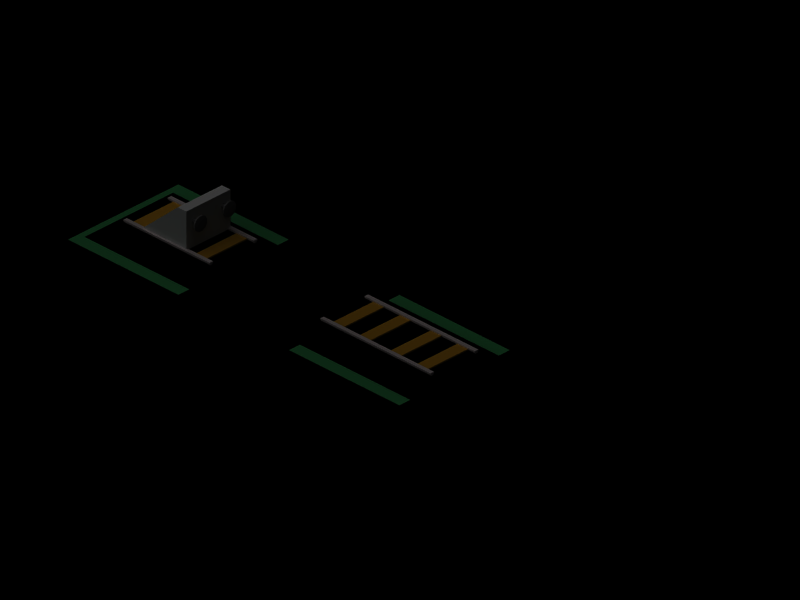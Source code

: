 # Source: rails.blend  (saved by Blender 2.35.0; exported with 4.5.12 LTS)
import bpy
from mathutils import Matrix  # noqa: F401  (used for matrix-valued properties, if any)

bpy.ops.wm.read_factory_settings(use_empty=True)
scene = bpy.context.scene
scene.name = '1'

# ---- collections
col_collection_1 = bpy.data.collections.new('Collection 1'); scene.collection.children.link(col_collection_1)

# ---- materials (node trees are filled in below, after node groups)
mat_material = bpy.data.materials.new('Material')
mat_material.alpha_threshold = 0.0
mat_material.preview_render_type = 'FLAT'
mat_material.diffuse_color = (0.3039, 0.3039, 0.3039, 1.0)
mat_material.roughness = 0.5
mat_material.line_color = (0.0, 0.0, 0.0, 1.0)
mat_grass = bpy.data.materials.new('Grass')
mat_grass.alpha_threshold = 0.0
mat_grass.preview_render_type = 'FLAT'
mat_grass.diffuse_color = (0.1765, 0.5401, 0.2794, 1.0)
mat_grass.roughness = 0.5
mat_grass.line_color = (0.0, 0.0, 0.0, 1.0)
mat_stone = bpy.data.materials.new('Stone')
mat_stone.alpha_threshold = 0.0
mat_stone.preview_render_type = 'FLAT'
mat_stone.diffuse_color = (0.0, 0.0, 0.0, 1.0)
mat_stone.roughness = 0.5
mat_stone.specular_intensity = 0.3556
mat_stone.line_color = (0.0, 0.0, 0.0, 1.0)
mat_rails = bpy.data.materials.new('Rails')
mat_rails.alpha_threshold = 0.0
mat_rails.preview_render_type = 'FLAT'
mat_rails.diffuse_color = (0.7251, 0.6767, 0.6767, 1.0)
mat_rails.roughness = 0.5
mat_rails.specular_intensity = 1.3
mat_rails.line_color = (0.0, 0.0, 0.0, 1.0)
mat_wood = bpy.data.materials.new('Wood')
mat_wood.alpha_threshold = 0.0
mat_wood.preview_render_type = 'FLAT'
mat_wood.diffuse_color = (0.6932, 0.4737, 0.08942, 1.0)
mat_wood.roughness = 0.5
mat_wood.line_color = (0.0, 0.0, 0.0, 1.0)

# ---- material node trees

# ---- cameras
cam_camera = bpy.data.cameras.new('Camera')
cam_camera.type = 'ORTHO'
cam_camera.passepartout_alpha = 0.2
cam_camera.clip_end = 100.0
cam_camera.lens = 10.0
cam_camera.ortho_scale = 25.6
cam_camera.show_passepartout = False
cam_camera.show_safe_areas = True
cam_camera.dof.focus_distance = 0.0
cam_camera.dof.aperture_fstop = 128.0

# ---- lights
light_lamp_001 = bpy.data.lights.new('Lamp.001', 'POINT')
light_lamp_001.transmission_factor = 0.0
light_lamp_001.energy = 100.0
light_lamp_001.shadow_buffer_clip_start = 0.5
light_lamp_001.shadow_soft_size = 1.0
light_lamp_001.shadow_maximum_resolution = 0.006
light_lamp_001.use_absolute_resolution = True
light_lamp_001.cycles.use_multiple_importance_sampling = False
light_lamp = bpy.data.lights.new('Lamp', 'SUN')
light_lamp.transmission_factor = 0.0
light_lamp.angle = 1.571
light_lamp.energy = 1.0
light_lamp.shadow_buffer_clip_start = 0.5
light_lamp.shadow_soft_size = 1.0
light_lamp.shadow_cascade_max_distance = 1000.0
light_lamp.cycles.use_multiple_importance_sampling = False

# ---- meshes
me_cylinder_001 = bpy.data.meshes.new('Cylinder.001')
me_cylinder_001.from_pydata([(0.2033, 0.2033, -0.03046), (0.2778, 0.07443, -0.03046), (0.2778, -0.07443, -0.03046), (0.2033, -0.2033, -0.03046), (0.07443, -0.2778, -0.03046), (-0.07443, -0.2778, -0.03046), (-0.2033, -0.2033, -0.03046), (-0.2778, -0.07443, -0.03046), (-0.2778, 0.07443, -0.03046), (-0.2033, 0.2033, -0.03046), (-0.07443, 0.2778, -0.03046), (0.07443, 0.2778, -0.03046), (0.2033, 0.2033, 0.03046), (0.2778, 0.07443, 0.03046), (0.2778, -0.07443, 0.03046), (0.2033, -0.2033, 0.03046), (0.07443, -0.2778, 0.03046), (-0.07443, -0.2778, 0.03046), (-0.2033, -0.2033, 0.03046), (-0.2778, -0.07443, 0.03046), (-0.2778, 0.07443, 0.03046), (-0.2033, 0.2033, 0.03046), (-0.07443, 0.2778, 0.03046), (0.07443, 0.2778, 0.03046), (3.4e-15, -9.686e-11, 0.05224), (0.03647, 0.1361, 0.05224), (-0.03647, 0.1361, 0.05224), (-0.09963, 0.09963, 0.05224), (-0.1361, 0.03647, 0.05224), (-0.1361, -0.03647, 0.05224), (-0.09963, -0.09963, 0.05224), (-0.03647, -0.1361, 0.05224), (0.03647, -0.1361, 0.05224), (0.09963, -0.09963, 0.05224), (0.1361, -0.03647, 0.05224), (0.1361, 0.03647, 0.05224), (0.09963, 0.09963, 0.05224), (0.02206, 0.08234, -0.03064), (-0.02206, 0.08234, -0.03064), (-0.06028, 0.06028, -0.03064), (-0.08234, 0.02206, -0.03064), (-0.08234, -0.02206, -0.03064), (-0.06028, -0.06028, -0.03064), (-0.02206, -0.08234, -0.03064), (0.02206, -0.08234, -0.03064), (0.06028, -0.06028, -0.03064), (0.08234, -0.02206, -0.03064), (0.08234, 0.02206, -0.03064), (0.06028, 0.06028, -0.03064), (0.06028, 0.06028, -0.4165), (0.08234, 0.02206, -0.4165), (0.08234, -0.02206, -0.4165), (0.06028, -0.06028, -0.4165), (0.02206, -0.08234, -0.4165), (-0.02206, -0.08234, -0.4165), (-0.06028, -0.06028, -0.4165), (-0.08234, -0.02206, -0.4165), (-0.08234, 0.02206, -0.4165), (-0.06028, 0.06028, -0.4165), (-0.02206, 0.08234, -0.4165), (0.02206, 0.08234, -0.4165), (-1.448e-09, 2.333e-08, -0.4165), (-1.11, 0.2033, -0.03046), (-1.035, 0.07443, -0.03046), (-1.035, -0.07443, -0.03046), (-1.11, -0.2033, -0.03046), (-1.239, -0.2778, -0.03046), (-1.387, -0.2778, -0.03046), (-1.516, -0.2033, -0.03046), (-1.591, -0.07443, -0.03046), (-1.591, 0.07443, -0.03046), (-1.516, 0.2033, -0.03046), (-1.387, 0.2778, -0.03046), (-1.239, 0.2778, -0.03046), (-1.11, 0.2033, 0.03046), (-1.035, 0.07443, 0.03046), (-1.035, -0.07443, 0.03046), (-1.11, -0.2033, 0.03046), (-1.239, -0.2778, 0.03046), (-1.387, -0.2778, 0.03046), (-1.516, -0.2033, 0.03046), (-1.591, -0.07443, 0.03046), (-1.591, 0.07443, 0.03046), (-1.516, 0.2033, 0.03046), (-1.387, 0.2778, 0.03046), (-1.239, 0.2778, 0.03046), (-1.313, -3.084e-08, 0.05224), (-1.277, 0.1361, 0.05224), (-1.349, 0.1361, 0.05224), (-1.413, 0.09963, 0.05224), (-1.449, 0.03647, 0.05224), (-1.449, -0.03647, 0.05224), (-1.413, -0.09963, 0.05224), (-1.349, -0.1361, 0.05224), (-1.277, -0.1361, 0.05224), (-1.213, -0.09963, 0.05224), (-1.177, -0.03647, 0.05224), (-1.177, 0.03647, 0.05224), (-1.213, 0.09963, 0.05224), (-1.291, 0.08234, -0.03064), (-1.335, 0.08234, -0.03064), (-1.373, 0.06028, -0.03064), (-1.395, 0.02206, -0.03064), (-1.395, -0.02206, -0.03064), (-1.373, -0.06028, -0.03064), (-1.335, -0.08234, -0.03064), (-1.291, -0.08234, -0.03064), (-1.253, -0.06028, -0.03064), (-1.231, -0.02206, -0.03064), (-1.231, 0.02206, -0.03064), (-1.253, 0.06028, -0.03064), (-1.253, 0.06028, -0.4165), (-1.231, 0.02206, -0.4165), (-1.231, -0.02206, -0.4165), (-1.253, -0.06028, -0.4165), (-1.291, -0.08234, -0.4165), (-1.335, -0.08234, -0.4165), (-1.373, -0.06028, -0.4165), (-1.395, -0.02206, -0.4165), (-1.395, 0.02206, -0.4165), (-1.373, 0.06028, -0.4165), (-1.335, 0.08234, -0.4165), (-1.291, 0.08234, -0.4165), (-1.313, -7.874e-09, -0.4165)], [], [(0, 12, 13, 1), (1, 13, 14, 2), (2, 14, 15, 3), (3, 15, 16, 4), (4, 16, 17, 5), (5, 17, 18, 6), (6, 18, 19, 7), (7, 19, 20, 8), (8, 20, 21, 9), (9, 21, 22, 10), (10, 22, 23, 11), (12, 0, 11, 23), (12, 23, 25, 36), (23, 22, 26, 25), (22, 21, 27, 26), (21, 20, 28, 27), (20, 19, 29, 28), (19, 18, 30, 29), (18, 17, 31, 30), (17, 16, 32, 31), (16, 15, 33, 32), (15, 14, 34, 33), (14, 13, 35, 34), (13, 12, 36, 35), (24, 35, 36), (24, 34, 35), (24, 33, 34), (24, 32, 33), (24, 31, 32), (24, 30, 31), (24, 29, 30), (24, 28, 29), (24, 27, 28), (24, 26, 27), (24, 25, 26), (24, 36, 25), (11, 0, 48, 37), (10, 11, 37, 38), (9, 10, 38, 39), (8, 9, 39, 40), (7, 8, 40, 41), (6, 7, 41, 42), (5, 6, 42, 43), (4, 5, 43, 44), (3, 4, 44, 45), (2, 3, 45, 46), (1, 2, 46, 47), (0, 1, 47, 48), (48, 47, 50, 49), (47, 46, 51, 50), (46, 45, 52, 51), (45, 44, 53, 52), (44, 43, 54, 53), (43, 42, 55, 54), (42, 41, 56, 55), (41, 40, 57, 56), (40, 39, 58, 57), (39, 38, 59, 58), (38, 37, 60, 59), (37, 48, 49, 60), (61, 49, 50), (61, 50, 51), (61, 51, 52), (61, 52, 53), (61, 53, 54), (61, 54, 55), (61, 55, 56), (61, 56, 57), (61, 57, 58), (61, 58, 59), (61, 59, 60), (60, 49, 61), (62, 74, 75, 63), (63, 75, 76, 64), (64, 76, 77, 65), (65, 77, 78, 66), (66, 78, 79, 67), (67, 79, 80, 68), (68, 80, 81, 69), (69, 81, 82, 70), (70, 82, 83, 71), (71, 83, 84, 72), (72, 84, 85, 73), (74, 62, 73, 85), (74, 85, 87, 98), (85, 84, 88, 87), (84, 83, 89, 88), (83, 82, 90, 89), (82, 81, 91, 90), (81, 80, 92, 91), (80, 79, 93, 92), (79, 78, 94, 93), (78, 77, 95, 94), (77, 76, 96, 95), (76, 75, 97, 96), (75, 74, 98, 97), (86, 97, 98), (86, 96, 97), (86, 95, 96), (86, 94, 95), (86, 93, 94), (86, 92, 93), (86, 91, 92), (86, 90, 91), (86, 89, 90), (86, 88, 89), (86, 87, 88), (86, 98, 87), (73, 62, 110, 99), (72, 73, 99, 100), (71, 72, 100, 101), (70, 71, 101, 102), (69, 70, 102, 103), (68, 69, 103, 104), (67, 68, 104, 105), (66, 67, 105, 106), (65, 66, 106, 107), (64, 65, 107, 108), (63, 64, 108, 109), (62, 63, 109, 110), (110, 109, 112, 111), (109, 108, 113, 112), (108, 107, 114, 113), (107, 106, 115, 114), (106, 105, 116, 115), (105, 104, 117, 116), (104, 103, 118, 117), (103, 102, 119, 118), (102, 101, 120, 119), (101, 100, 121, 120), (100, 99, 122, 121), (99, 110, 111, 122), (123, 111, 112), (123, 112, 113), (123, 113, 114), (123, 114, 115), (123, 115, 116), (123, 116, 117), (123, 117, 118), (123, 118, 119), (123, 119, 120), (123, 120, 121), (123, 121, 122), (122, 111, 123)])
me_cylinder_001.materials.append(mat_material)
me_cylinder_001.use_remesh_preserve_volume = False
me_cylinder_001.use_remesh_preserve_attributes = False
me_cylinder_001.use_mirror_vertex_groups = False
me_cylinder_001.update()
me_cube_015 = bpy.data.meshes.new('Cube.015')
me_cube_015.from_pydata([(13.86, 2.001, 7.939), (15.47, 0.5657, 7.939), (13.47, 0.5657, 7.939), (13.47, 2.001, 7.939), (13.86, 2.001, 9.939), (15.47, 0.5657, 9.939), (13.47, 0.5657, 9.939), (13.47, 2.001, 9.939)], [], [(0, 1, 2, 3), (4, 7, 6, 5), (0, 4, 5, 1), (1, 5, 6, 2), (2, 6, 7, 3), (4, 0, 3, 7)])
me_cube_015.use_remesh_preserve_volume = False
me_cube_015.use_remesh_preserve_attributes = False
me_cube_015.use_mirror_vertex_groups = False
me_cube_015.update()
me_plane_003 = bpy.data.meshes.new('Plane.003')
me_plane_003.from_pydata([(2.5, 2.5, 0.0), (2.5, -2.5, 0.0), (-2.5, -2.5, 0.0), (-2.5, 2.5, 0.0)], [], [(0, 3, 2, 1)])
me_plane_003.materials.append(mat_grass)
me_plane_003.use_remesh_preserve_volume = False
me_plane_003.use_remesh_preserve_attributes = False
me_plane_003.use_mirror_vertex_groups = False
me_plane_003.update()
me_plane_002 = bpy.data.meshes.new('Plane.002')
me_plane_002.from_pydata([(2.0, 2.242, 0.0), (2.0, -2.5, 0.0), (-2.0, -2.5, 0.0), (-2.0, 2.242, 0.0), (-1.3, 1.616, 0.5), (-1.3, -2.5, 0.5), (1.3, -2.5, 0.5), (1.3, 1.616, 0.5)], [], [(0, 3, 2, 1), (0, 1, 6, 7), (1, 2, 5, 6), (2, 3, 4, 5), (3, 0, 7, 4), (7, 4, 5, 6)])
me_plane_002.materials.append(mat_stone)
me_plane_002.use_remesh_preserve_volume = False
me_plane_002.use_remesh_preserve_attributes = False
me_plane_002.use_mirror_vertex_groups = False
me_plane_002.update()
me_cube_014 = bpy.data.meshes.new('Cube.014')
me_cube_014.from_pydata([(0.1, 0.1, -1.409), (0.1, -0.1, -1.409), (-0.1, -0.1, -1.409), (-0.1, 0.1, -1.409), (0.1, 0.1, 2.5), (0.1, -0.1, 2.5), (-0.1, -0.1, 2.5), (-0.1, 0.1, 2.5), (-0.1, 0.2, 2.5), (0.1, 0.2, 2.5), (-0.1, 0.2, -1.409), (0.1, 0.2, -1.409), (0.16, 0.2, 2.5), (0.16, 0.1, 2.5), (0.16, 0.2, -1.409), (0.16, 0.1, -1.409), (-0.16, 0.2, -1.409), (-0.16, 0.1, -1.409), (-0.16, 0.2, 2.5), (-0.16, 0.1, 2.5), (4.105, 0.1, -1.409), (4.105, -0.1, -1.409), (3.905, -0.1, -1.409), (3.905, 0.1, -1.409), (4.105, 0.1, 2.5), (4.105, -0.1, 2.5), (3.905, -0.1, 2.5), (3.905, 0.1, 2.5), (3.905, 0.2, 2.5), (4.105, 0.2, 2.5), (3.905, 0.2, -1.409), (4.105, 0.2, -1.409), (4.173, 0.2, 2.5), (4.173, 0.1, 2.5), (4.173, 0.2, -1.409), (4.173, 0.1, -1.409), (3.837, 0.2, -1.409), (3.837, 0.1, -1.409), (3.837, 0.2, 2.5), (3.837, 0.1, 2.5)], [], [(0, 1, 2, 3), (4, 7, 6, 5), (0, 4, 5, 1), (1, 5, 6, 2), (2, 6, 7, 3), (7, 4, 9, 8), (0, 3, 10, 11), (9, 11, 10, 8), (9, 4, 13, 12), (11, 9, 12, 14), (0, 11, 14, 15), (10, 3, 17, 16), (8, 10, 16, 18), (7, 8, 18, 19), (3, 7, 19, 17), (4, 0, 15, 13), (13, 15, 14, 12), (17, 19, 18, 16), (20, 21, 22, 23), (24, 27, 26, 25), (20, 24, 25, 21), (21, 25, 26, 22), (22, 26, 27, 23), (27, 24, 29, 28), (20, 23, 30, 31), (29, 31, 30, 28), (29, 24, 33, 32), (31, 29, 32, 34), (20, 31, 34, 35), (30, 23, 37, 36), (28, 30, 36, 38), (27, 28, 38, 39), (23, 27, 39, 37), (24, 20, 35, 33), (33, 35, 34, 32), (37, 39, 38, 36)])
me_cube_014.materials.append(mat_rails)
me_cube_014.use_remesh_preserve_volume = False
me_cube_014.use_remesh_preserve_attributes = False
me_cube_014.use_mirror_vertex_groups = False
me_cube_014.update()
me_cube_013 = bpy.data.meshes.new('Cube.013')
me_cube_013.from_pydata([(1.0, 2.065, -1.0), (1.0, 0.06452, -1.0), (-1.0, 0.06452, -1.0), (-1.0, 2.065, -1.0), (1.0, 2.065, 1.0), (1.0, 0.06452, 1.0), (-1.0, 0.06452, 1.0), (-1.0, 2.065, 1.0), (1.0, -3.977, -1.0), (1.0, -5.977, -1.0), (-1.0, -5.977, -1.0), (-1.0, -3.977, -1.0), (1.0, -3.977, 1.0), (1.0, -5.977, 1.0), (-1.0, -5.977, 1.0), (-1.0, -3.977, 1.0), (1.0, 7.827, -1.0), (1.0, 5.827, -1.0), (-1.0, 5.827, -1.0), (-1.0, 7.827, -1.0), (1.0, 7.827, 1.0), (1.0, 5.827, 1.0), (-1.0, 5.827, 1.0), (-1.0, 7.827, 1.0)], [], [(0, 1, 2, 3), (4, 7, 6, 5), (0, 4, 5, 1), (1, 5, 6, 2), (2, 6, 7, 3), (4, 0, 3, 7), (8, 9, 10, 11), (12, 15, 14, 13), (8, 12, 13, 9), (9, 13, 14, 10), (10, 14, 15, 11), (12, 8, 11, 15), (16, 17, 18, 19), (20, 23, 22, 21), (16, 20, 21, 17), (17, 21, 22, 18), (18, 22, 23, 19), (20, 16, 19, 23)])
me_cube_013.materials.append(mat_wood)
me_cube_013.use_remesh_preserve_volume = False
me_cube_013.use_remesh_preserve_attributes = False
me_cube_013.use_mirror_vertex_groups = False
me_cube_013.update()
me_cube_011 = bpy.data.meshes.new('Cube.011')
me_cube_011.from_pydata([(1.0, 11.74, -1.0), (1.0, 9.74, -1.0), (-1.0, 9.74, -1.0), (-1.0, 11.74, -1.0), (1.0, 11.74, 1.0), (1.0, 9.74, 1.0), (-1.0, 9.74, 1.0), (-1.0, 11.74, 1.0), (1.0, 1.0, -1.0), (1.0, -1.0, -1.0), (-1.0, -1.0, -1.0), (-1.0, 1.0, -1.0), (1.0, 1.0, 1.0), (1.0, -1.0, 1.0), (-1.0, -1.0, 1.0), (-1.0, 1.0, 1.0), (1.0, -3.977, -1.0), (1.0, -5.977, -1.0), (-1.0, -5.977, -1.0), (-1.0, -3.977, -1.0), (1.0, -3.977, 1.0), (1.0, -5.977, 1.0), (-1.0, -5.977, 1.0), (-1.0, -3.977, 1.0), (1.0, 6.763, -1.0), (1.0, 4.763, -1.0), (-1.0, 4.763, -1.0), (-1.0, 6.763, -1.0), (1.0, 6.763, 1.0), (1.0, 4.763, 1.0), (-1.0, 4.763, 1.0), (-1.0, 6.763, 1.0)], [], [(0, 1, 2, 3), (4, 7, 6, 5), (0, 4, 5, 1), (1, 5, 6, 2), (2, 6, 7, 3), (4, 0, 3, 7), (8, 9, 10, 11), (12, 15, 14, 13), (8, 12, 13, 9), (9, 13, 14, 10), (10, 14, 15, 11), (12, 8, 11, 15), (16, 17, 18, 19), (20, 23, 22, 21), (16, 20, 21, 17), (17, 21, 22, 18), (18, 22, 23, 19), (20, 16, 19, 23), (24, 25, 26, 27), (28, 31, 30, 29), (24, 28, 29, 25), (25, 29, 30, 26), (26, 30, 31, 27), (28, 24, 27, 31)])
me_cube_011.materials.append(mat_wood)
me_cube_011.use_remesh_preserve_volume = False
me_cube_011.use_remesh_preserve_attributes = False
me_cube_011.use_mirror_vertex_groups = False
me_cube_011.update()
me_cube_002 = bpy.data.meshes.new('Cube.002')
me_cube_002.from_pydata([(0.1, 0.1, -2.5), (0.1, -0.1, -2.5), (-0.1, -0.1, -2.5), (-0.1, 0.1, -2.5), (0.1, 0.1, 2.5), (0.1, -0.1, 2.5), (-0.1, -0.1, 2.5), (-0.1, 0.1, 2.5), (-0.1, 0.2, 2.5), (0.1, 0.2, 2.5), (-0.1, 0.2, -2.5), (0.1, 0.2, -2.5), (0.16, 0.2, 2.5), (0.16, 0.1, 2.5), (0.16, 0.2, -2.5), (0.16, 0.1, -2.5), (-0.16, 0.2, -2.5), (-0.16, 0.1, -2.5), (-0.16, 0.2, 2.5), (-0.16, 0.1, 2.5), (4.105, 0.1, -2.5), (4.105, -0.1, -2.5), (3.905, -0.1, -2.5), (3.905, 0.1, -2.5), (4.105, 0.1, 2.5), (4.105, -0.1, 2.5), (3.905, -0.1, 2.5), (3.905, 0.1, 2.5), (3.905, 0.2, 2.5), (4.105, 0.2, 2.5), (3.905, 0.2, -2.5), (4.105, 0.2, -2.5), (4.173, 0.2, 2.5), (4.173, 0.1, 2.5), (4.173, 0.2, -2.5), (4.173, 0.1, -2.5), (3.837, 0.2, -2.5), (3.837, 0.1, -2.5), (3.837, 0.2, 2.5), (3.837, 0.1, 2.5)], [], [(0, 1, 2, 3), (4, 7, 6, 5), (0, 4, 5, 1), (1, 5, 6, 2), (2, 6, 7, 3), (7, 4, 9, 8), (0, 3, 10, 11), (9, 11, 10, 8), (9, 4, 13, 12), (11, 9, 12, 14), (0, 11, 14, 15), (10, 3, 17, 16), (8, 10, 16, 18), (7, 8, 18, 19), (3, 7, 19, 17), (4, 0, 15, 13), (13, 15, 14, 12), (17, 19, 18, 16), (20, 21, 22, 23), (24, 27, 26, 25), (20, 24, 25, 21), (21, 25, 26, 22), (22, 26, 27, 23), (27, 24, 29, 28), (20, 23, 30, 31), (29, 31, 30, 28), (29, 24, 33, 32), (31, 29, 32, 34), (20, 31, 34, 35), (30, 23, 37, 36), (28, 30, 36, 38), (27, 28, 38, 39), (23, 27, 39, 37), (24, 20, 35, 33), (33, 35, 34, 32), (37, 39, 38, 36)])
me_cube_002.materials.append(mat_rails)
me_cube_002.use_remesh_preserve_volume = False
me_cube_002.use_remesh_preserve_attributes = False
me_cube_002.use_mirror_vertex_groups = False
me_cube_002.update()
me_plane_001 = bpy.data.meshes.new('Plane.001')
me_plane_001.from_pydata([(2.0, 2.5, 0.0), (2.0, -2.5, 0.0), (-2.0, -2.5, 0.0), (-2.0, 2.5, 0.0), (-1.3, 2.5, 0.5), (-1.3, -2.5, 0.5), (1.3, -2.5, 0.5), (1.3, 2.5, 0.5)], [], [(0, 3, 2, 1), (0, 1, 6, 7), (1, 2, 5, 6), (2, 3, 4, 5), (3, 0, 7, 4), (7, 4, 5, 6)])
me_plane_001.materials.append(mat_stone)
me_plane_001.use_remesh_preserve_volume = False
me_plane_001.use_remesh_preserve_attributes = False
me_plane_001.use_mirror_vertex_groups = False
me_plane_001.update()
me_plane = bpy.data.meshes.new('Plane')
me_plane.from_pydata([(2.5, 2.5, 0.0), (2.5, -2.5, 0.0), (-2.5, -2.5, 0.0), (-2.5, 2.5, 0.0)], [], [(0, 3, 2, 1)])
me_plane.materials.append(mat_grass)
me_plane.use_remesh_preserve_volume = False
me_plane.use_remesh_preserve_attributes = False
me_plane.use_mirror_vertex_groups = False
me_plane.update()

# ---- objects
ob_cylinder_001 = bpy.data.objects.new('Cylinder.001', me_cylinder_001)
ob_cube_003 = bpy.data.objects.new('Cube.003', me_cube_015)
ob_plane_003 = bpy.data.objects.new('Plane.003', me_plane_003)
ob_plane_002 = bpy.data.objects.new('Plane.002', me_plane_002)
ob_cube_002 = bpy.data.objects.new('Cube.002', me_cube_014)
ob_cube_001 = bpy.data.objects.new('Cube.001', me_cube_013)
ob_lamp_001 = bpy.data.objects.new('Lamp.001', light_lamp_001)
ob_lamp = bpy.data.objects.new('Lamp', light_lamp)
ob_cube_006 = bpy.data.objects.new('Cube.006', me_cube_011)
ob_cube = bpy.data.objects.new('Cube', me_cube_002)
ob_plane_001 = bpy.data.objects.new('Plane.001', me_plane_001)
ob_plane = bpy.data.objects.new('Plane', me_plane)
ob_camera = bpy.data.objects.new('Camera', cam_camera)

# ---- transforms, parenting, visibility, modifiers, constraints
ob_cylinder_001.location = (0.66, 8.353, 1.537)
ob_cylinder_001.rotation_euler = (1.571, -0.0, -0.0)
ob_cylinder_001.lock_rotations_4d = False
ob_cylinder_001.empty_display_type = 'ARROWS'
ob_cylinder_001.color = (0.0, 0.0, 0.0, 1.0)
ob_cylinder_001.lineart.crease_threshold = 0.0
ob_cube_003.location = (-8.935, -4.833, -6.581e-25)
ob_cube_003.rotation_euler = (1.571, -0.0, 1.571)
ob_cube_003.lock_rotations_4d = False
ob_cube_003.empty_display_type = 'ARROWS'
ob_cube_003.color = (0.0, 0.0, 0.0, 1.0)
ob_cube_003.lineart.crease_threshold = 0.0
ob_plane_003.location = (0.0, 10.0, 0.0)
ob_plane_003.lock_rotations_4d = False
ob_plane_003.empty_display_type = 'ARROWS'
ob_plane_003.color = (0.0, 0.0, 0.0, 1.0)
ob_plane_003.lineart.crease_threshold = 0.0
ob_plane_002.location = (0.0, 10.0, 0.0)
ob_plane_002.lock_rotations_4d = False
ob_plane_002.empty_display_type = 'ARROWS'
ob_plane_002.color = (0.0, 0.0, 0.0, 1.0)
ob_plane_002.lineart.crease_threshold = 0.0
ob_cube_002.location = (-1.001, 10.0, 0.5)
ob_cube_002.rotation_euler = (1.571, -0.0, -0.0)
ob_cube_002.scale = (0.5, 0.5, 1.0)
ob_cube_002.lock_rotations_4d = False
ob_cube_002.empty_display_type = 'ARROWS'
ob_cube_002.color = (0.0, 0.0, 0.0, 1.0)
ob_cube_002.lineart.crease_threshold = 0.0
ob_cube_001.location = (0.0, 9.269, 0.3498)
ob_cube_001.scale = (1.0, 0.2421, 0.2)
ob_cube_001.lock_rotations_4d = False
ob_cube_001.empty_display_type = 'ARROWS'
ob_cube_001.color = (0.0, 0.0, 0.0, 1.0)
ob_cube_001.lineart.crease_threshold = 0.0
ob_lamp_001.location = (8.858, -7.259, 2.792)
ob_lamp_001.rotation_euler = (0.0, -0.0, -0.114)
ob_lamp_001.lock_rotations_4d = False
ob_lamp_001.empty_display_type = 'ARROWS'
ob_lamp_001.color = (0.0, 0.0, 0.0, 1.0)
ob_lamp_001.lineart.crease_threshold = 0.0
ob_lamp.location = (-10.11, 4.973, 12.99)
ob_lamp.rotation_euler = (0.2816, -0.451, -0.8301)
ob_lamp.lock_rotations_4d = False
ob_lamp.empty_display_type = 'ARROWS'
ob_lamp.color = (0.0, 0.0, 0.0, 1.0)
ob_lamp.lineart.crease_threshold = 0.0
ob_cube_006.location = (0.0, -0.7315, 0.3498)
ob_cube_006.scale = (1.0, 0.2421, 0.2)
ob_cube_006.lock_rotations_4d = False
ob_cube_006.empty_display_type = 'ARROWS'
ob_cube_006.color = (0.0, 0.0, 0.0, 1.0)
ob_cube_006.lineart.crease_threshold = 0.0
ob_cube.location = (-1.001, 0.0, 0.5)
ob_cube.rotation_euler = (1.571, -0.0, -0.0)
ob_cube.scale = (0.5, 0.5, 1.0)
ob_cube.lock_rotations_4d = False
ob_cube.empty_display_type = 'ARROWS'
ob_cube.color = (0.0, 0.0, 0.0, 1.0)
ob_cube.lineart.crease_threshold = 0.0
ob_plane_001.location = (0.0, 0.0, 0.0)
ob_plane_001.lock_rotations_4d = False
ob_plane_001.empty_display_type = 'ARROWS'
ob_plane_001.color = (0.0, 0.0, 0.0, 1.0)
ob_plane_001.lineart.crease_threshold = 0.0
ob_plane.location = (0.0, 0.0, 0.0)
ob_plane.lock_rotations_4d = False
ob_plane.empty_display_type = 'ARROWS'
ob_plane.color = (0.0, 0.0, 0.0, 1.0)
ob_plane.lineart.crease_threshold = 0.0
ob_camera.location = (-9.959, -9.99, 10.0)
ob_camera.rotation_euler = (1.047, -0.0, -0.7854)
ob_camera.lock_rotations_4d = False
ob_camera.empty_display_type = 'ARROWS'
ob_camera.color = (0.0, 0.0, 0.0, 1.0)
ob_camera.lineart.crease_threshold = 0.0

# ---- collection membership
col_collection_1.objects.link(ob_cylinder_001)
col_collection_1.objects.link(ob_cube_003)
col_collection_1.objects.link(ob_plane_003)
col_collection_1.objects.link(ob_plane_002)
col_collection_1.objects.link(ob_cube_002)
col_collection_1.objects.link(ob_cube_001)
col_collection_1.objects.link(ob_lamp_001)
col_collection_1.objects.link(ob_lamp)
col_collection_1.objects.link(ob_cube_006)
col_collection_1.objects.link(ob_cube)
col_collection_1.objects.link(ob_plane_001)
col_collection_1.objects.link(ob_plane)
col_collection_1.objects.link(ob_camera)

# ---- scene / render settings (as saved in the file)
scene.camera = ob_camera
scene.frame_start = 1; scene.frame_end = 250; scene.frame_set(1)
scene.render.engine = 'BLENDER_EEVEE_NEXT'
scene.render.image_settings.compression = 90
scene.render.resolution_x = 1024
scene.render.resolution_y = 768
scene.render.fps = 25
scene.render.dither_intensity = 0.0
scene.render.use_compositing = False
scene.render.use_sequencer = False
scene.render.use_file_extension = False
scene.render.bake_bias = 0.0
scene.render.use_stamp_time = False
scene.render.use_stamp_date = False
scene.render.use_stamp_frame = False
scene.render.use_stamp_camera = False
scene.render.use_stamp_scene = False
scene.render.use_stamp_filename = False
scene.render.use_stamp_render_time = False
scene.render.stamp_font_size = 0
scene.cycles.use_denoising = False
scene.cycles.samples = 10
scene.cycles.sampling_pattern = 'TABULATED_SOBOL'
scene.cycles.light_sampling_threshold = 0.0
scene.cycles.use_adaptive_sampling = False
scene.cycles.use_light_tree = False
scene.cycles.blur_glossy = 0.0
scene.cycles.volume_bounces = 1
scene.cycles.pixel_filter_type = 'GAUSSIAN'
scene.cycles.sample_clamp_indirect = 0.0
scene.view_settings.view_transform = 'Raw'
bpy.context.view_layer.update()
